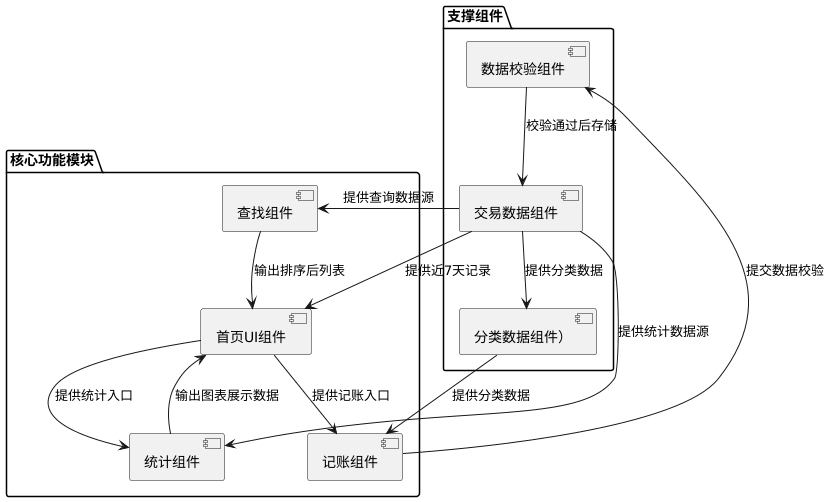

The diagram above was rendered by PlantUML. Its source (embedded in the PNG):
@startuml
' 
package "核心功能模块" {
  component 记账组件 [
    记账组件
  ]
  
  component 统计组件 [
    统计组件
  ]
  
  component 查找组件 [
    查找组件
  ]
  
  component 首页UI组件 [
    首页UI组件
  ]
}

package "支撑组件" {
  component 分类数据组件 [
    分类数据组件）
  ]
  
  component 交易数据组件 [
    交易数据组件
  ]
  
  component 数据校验组件 [
    数据校验组件
  ]
}

' 
分类数据组件 --> 记账组件 : 提供分类数据
记账组件 --> 数据校验组件 : 提交数据校验
数据校验组件 --> 交易数据组件 : 校验通过后存储

交易数据组件 --> 统计组件 : 提供统计数据源
交易数据组件 --> 查找组件 : 提供查询数据源
交易数据组件 --> 首页UI组件 : 提供近7天记录

首页UI组件 --> 记账组件 : 提供记账入口
首页UI组件 --> 统计组件 : 提供统计入口
查找组件 --> 首页UI组件 : 输出排序后列表
统计组件 --> 首页UI组件 : 输出图表展示数据
交易数据组件 --> 分类数据组件 : 提供分类数据
@enduml